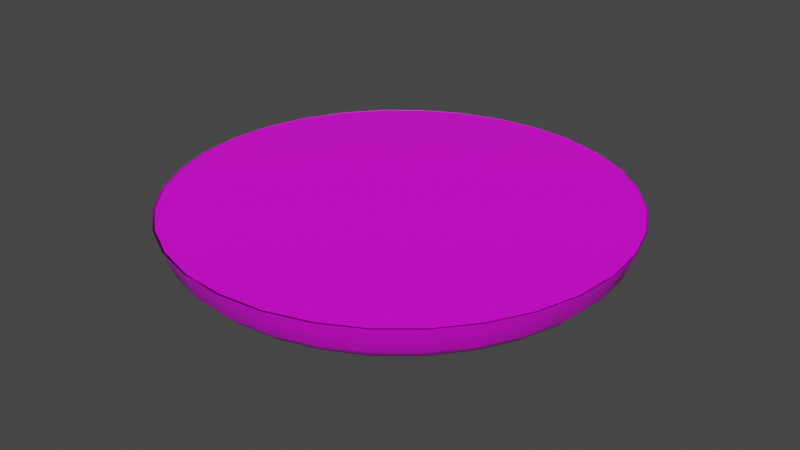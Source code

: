 # Source: BreadBottonVisual_1.blend  (saved by Blender 3.5.10; exported with 4.5.12 LTS)
import bpy
from mathutils import Matrix  # noqa: F401  (used for matrix-valued properties, if any)

bpy.ops.wm.read_factory_settings(use_empty=True)
scene = bpy.context.scene
scene.name = 'Scene'

# ---- collections
col_collection = bpy.data.collections.new('Collection'); scene.collection.children.link(col_collection)

# ---- images (referenced by path relative to the original .blend; pixels are not part of the script)
import os
ASSET_DIR = os.environ.get("B2B_ASSET_DIR", "")  # directory of the original .blend (textures are referenced by path, not embedded)
HERE = os.path.dirname(os.path.abspath(__file__))  # packed textures are extracted next to this script under _unpacked/

def load_image(name, relpath, width, height, colorspace="sRGB"):
    """Load a texture the original file referenced (path relative to the .blend, or extracted next to this script)."""
    p = next((c for c in (os.path.join(HERE, relpath), os.path.join(ASSET_DIR, relpath)) if relpath and os.path.exists(c)), "")
    if p:
        img = bpy.data.images.load(p, check_existing=True)
        img.name = name
    else:  # same state as the original file: an image datablock whose file is absent (Cycles renders it pink)
        img = bpy.data.images.new(name, width, height)
        img.source = "FILE"
        img.filepath = "//" + (relpath or name)
    img.colorspace_settings.name = colorspace
    return img
img_breadbottonlower = load_image('BreadBottonLower', 'TExturesForMaster/BreadBottonLower.png', 1024, 1024, 'sRGB')
img_breadbottomtop = load_image('BreadBottomTop', 'TExturesForMaster/BreadBottomTop.png', 1024, 1024, 'sRGB')

# ---- materials (node trees are filled in below, after node groups)
mat_breadbottomlower = bpy.data.materials.new('BreadBottomLower')
mat_breadbottomlower.use_transparent_shadow = False
mat_breadbottontop = bpy.data.materials.new('BreadBottonTop')
mat_breadbottontop.use_transparent_shadow = False

# ---- material node trees
mat_breadbottomlower.use_nodes = True; mat_breadbottomlower.node_tree.nodes.clear()
_N = mat_breadbottomlower.node_tree.nodes; _L = mat_breadbottomlower.node_tree.links
n0 = _N.new('ShaderNodeBsdfPrincipled'); n0.name = 'Principled BSDF'; n0.location = (10, 300)
n0.distribution = 'GGX'
n0.subsurface_method = 'RANDOM_WALK_SKIN'
n0.inputs[3].default_value = 1.45
n0.inputs[27].default_value = (0.0, 0.0, 0.0, 1.0)
n0.inputs[28].default_value = 1.0
n1 = _N.new('ShaderNodeOutputMaterial'); n1.name = 'Material Output'; n1.location = (300, 300)
n2 = _N.new('ShaderNodeTexImage'); n2.name = 'Image Texture'; n2.location = (-280, 271)
n2.image = img_breadbottonlower
_L.new(n0.outputs[0], n1.inputs[0])
_L.new(n2.outputs[0], n0.inputs[0])
n1.is_active_output = True
mat_breadbottontop.use_nodes = True; mat_breadbottontop.node_tree.nodes.clear()
_N = mat_breadbottontop.node_tree.nodes; _L = mat_breadbottontop.node_tree.links
n0 = _N.new('ShaderNodeBsdfPrincipled'); n0.name = 'Principled BSDF'; n0.location = (10, 300)
n0.distribution = 'GGX'
n0.subsurface_method = 'RANDOM_WALK_SKIN'
n0.inputs[3].default_value = 1.45
n0.inputs[27].default_value = (0.0, 0.0, 0.0, 1.0)
n0.inputs[28].default_value = 1.0
n1 = _N.new('ShaderNodeOutputMaterial'); n1.name = 'Material Output'; n1.location = (300, 300)
n2 = _N.new('ShaderNodeTexImage'); n2.name = 'Image Texture'; n2.location = (-280, 271)
n2.image = img_breadbottomtop
_L.new(n0.outputs[0], n1.inputs[0])
_L.new(n2.outputs[0], n0.inputs[0])
n1.is_active_output = True

# ---- world
world_world = bpy.data.worlds.new('World'); scene.world = world_world
world_world.use_nodes = True; world_world.node_tree.nodes.clear()
_N = world_world.node_tree.nodes; _L = world_world.node_tree.links
n0 = _N.new('ShaderNodeOutputWorld'); n0.name = 'World Output'; n0.location = (300, 300)
n1 = _N.new('ShaderNodeBackground'); n1.name = 'Background'; n1.location = (10, 300)
n1.inputs[0].default_value = (0.05088, 0.05088, 0.05088, 1.0)
_L.new(n1.outputs[0], n0.inputs[0])
n0.is_active_output = True
world_world.color = (0.05088, 0.05088, 0.05088)
world_world.use_sun_shadow = False
world_world.sun_shadow_jitter_overblur = 0.0

# ---- meshes
me_sphere = bpy.data.meshes.new('Sphere')
me_sphere.from_pydata([(3.77e-09, 0.9454, -0.086), (6.003e-09, 0.9061, -0.1942), (6.774e-08, 0.5799, -0.3008), (0.1844, 0.9273, -0.086), (0.1768, 0.8887, -0.1942), (0.1422, 0.7148, -0.2879), (0.1131, 0.5688, -0.3008), (0.09267, 0.4659, -0.3068), (0.0767, 0.3856, -0.3136), (0.05956, 0.2994, -0.3114), (0.03184, 0.1601, -0.3168), (0.3618, 0.8735, -0.086), (0.3468, 0.8372, -0.1942), (0.2789, 0.6733, -0.2879), (0.2219, 0.5358, -0.3008), (0.1818, 0.4389, -0.3068), (0.1505, 0.3632, -0.3136), (0.1168, 0.282, -0.3114), (0.06245, 0.1508, -0.3168), (0.5253, 0.7861, -0.086), (0.5034, 0.7534, -0.1942), (0.4049, 0.6059, -0.2879), (0.3222, 0.4822, -0.3008), (0.2639, 0.395, -0.3068), (0.2184, 0.3269, -0.3136), (0.1696, 0.2538, -0.3114), (0.09066, 0.1357, -0.3168), (0.6685, 0.6685, -0.086), (0.6407, 0.6407, -0.1942), (0.5153, 0.5153, -0.2879), (0.4101, 0.4101, -0.3008), (0.3359, 0.3359, -0.3068), (0.278, 0.278, -0.3136), (0.2159, 0.2159, -0.3114), (0.1154, 0.1154, -0.3168), (0.7861, 0.5253, -0.086), (0.7534, 0.5034, -0.1942), (0.6059, 0.4049, -0.2879), (0.4822, 0.3222, -0.3008), (0.395, 0.2639, -0.3068), (0.3269, 0.2184, -0.3136), (0.2538, 0.1696, -0.3114), (0.1357, 0.09066, -0.3168), (0.8735, 0.3618, -0.086), (0.8372, 0.3468, -0.1942), (0.6733, 0.2789, -0.2879), (0.5358, 0.2219, -0.3008), (0.4389, 0.1818, -0.3068), (0.3632, 0.1505, -0.3136), (0.282, 0.1168, -0.3114), (0.1508, 0.06245, -0.3168), (0.9273, 0.1844, -0.086), (0.8887, 0.1768, -0.1942), (0.7148, 0.1422, -0.2879), (0.5688, 0.1131, -0.3008), (0.4659, 0.09267, -0.3068), (0.3856, 0.0767, -0.3136), (0.2994, 0.05956, -0.3114), (0.1601, 0.03184, -0.3168), (0.9454, -1.277e-07, -0.086), (0.9061, -8.226e-08, -0.1942), (0.7288, 2.622e-08, -0.2879), (0.5799, -3.887e-08, -0.3008), (0.475, -1.276e-08, -0.3068), (0.3932, -3.226e-08, -0.3136), (0.3053, -1.653e-08, -0.3114), (0.1632, -8.253e-09, -0.3168), (0.9273, -0.1844, -0.086), (0.8887, -0.1768, -0.1942), (0.7148, -0.1422, -0.2879), (0.5688, -0.1131, -0.3008), (0.4659, -0.09267, -0.3068), (0.3856, -0.0767, -0.3136), (0.2994, -0.05956, -0.3114), (0.1601, -0.03184, -0.3168), (0.8735, -0.3618, -0.086), (0.8372, -0.3468, -0.1942), (0.6733, -0.2789, -0.2879), (0.5358, -0.2219, -0.3008), (0.4389, -0.1818, -0.3068), (0.3632, -0.1505, -0.3136), (0.282, -0.1168, -0.3114), (0.1508, -0.06245, -0.3168), (0.7861, -0.5253, -0.086), (0.7534, -0.5034, -0.1942), (0.6059, -0.4049, -0.2879), (0.4822, -0.3222, -0.3008), (0.395, -0.2639, -0.3068), (0.3269, -0.2184, -0.3136), (0.2538, -0.1696, -0.3114), (0.1357, -0.09066, -0.3168), (0.6685, -0.6685, -0.086), (0.6407, -0.6407, -0.1942), (0.5153, -0.5153, -0.2879), (0.4101, -0.4101, -0.3008), (0.3359, -0.3359, -0.3068), (0.278, -0.278, -0.3136), (0.2159, -0.2159, -0.3114), (0.1154, -0.1154, -0.3168), (0.5253, -0.7861, -0.086), (0.5034, -0.7534, -0.1942), (0.4049, -0.6059, -0.2879), (0.3222, -0.4822, -0.3008), (0.2639, -0.395, -0.3068), (0.2184, -0.3269, -0.3136), (0.1696, -0.2538, -0.3114), (0.09066, -0.1357, -0.3168), (0.3618, -0.8735, -0.086), (0.3468, -0.8372, -0.1942), (0.2789, -0.6733, -0.2879), (0.2219, -0.5358, -0.3008), (0.1818, -0.4389, -0.3068), (0.1505, -0.3632, -0.3136), (0.1168, -0.282, -0.3114), (0.06245, -0.1508, -0.3168), (0.1844, -0.9273, -0.086), (0.1768, -0.8887, -0.1942), (0.1422, -0.7148, -0.2879), (0.1131, -0.5688, -0.3008), (0.09267, -0.4659, -0.3068), (0.0767, -0.3856, -0.3136), (0.05956, -0.2994, -0.3114), (0.03184, -0.1601, -0.3168), (-2.349e-07, -0.9454, -0.086), (-1.179e-07, -0.9061, -0.1942), (3.278e-08, -0.7288, -0.2879), (-4.427e-08, -0.5799, -0.3008), (-2.658e-08, -0.475, -0.3068), (-4.978e-08, -0.3932, -0.3136), (-2.767e-08, -0.3053, -0.3114), (4.641e-09, -0.1632, -0.3168), (-0.1844, -0.9273, -0.086), (-0.1768, -0.8887, -0.1942), (-0.1422, -0.7148, -0.2879), (-0.1131, -0.5688, -0.3008), (-0.09267, -0.4659, -0.3068), (-0.0767, -0.3856, -0.3136), (-0.05956, -0.2994, -0.3114), (-0.03184, -0.1601, -0.3168), (-0.3618, -0.8735, -0.086), (-0.3468, -0.8372, -0.1942), (-0.2789, -0.6733, -0.2879), (-0.2219, -0.5358, -0.3008), (-0.1818, -0.4389, -0.3068), (-0.1505, -0.3632, -0.3136), (-0.1168, -0.282, -0.3114), (-0.06245, -0.1508, -0.3168), (-0.5253, -0.7861, -0.086), (-0.5034, -0.7534, -0.1942), (-0.4049, -0.6059, -0.2879), (-0.3222, -0.4822, -0.3008), (-0.2639, -0.395, -0.3068), (-0.2184, -0.3269, -0.3136), (-0.1696, -0.2538, -0.3114), (-0.09066, -0.1357, -0.3168), (-0.6685, -0.6685, -0.086), (-0.6407, -0.6407, -0.1942), (-0.5153, -0.5153, -0.2879), (-0.4101, -0.4101, -0.3008), (-0.3359, -0.3359, -0.3068), (-0.278, -0.278, -0.3136), (-0.2159, -0.2159, -0.3114), (-0.1154, -0.1154, -0.3168), (6.866e-09, 7.61e-10, -0.3164), (-0.7861, -0.5253, -0.086), (-0.7534, -0.5034, -0.1942), (-0.6059, -0.4049, -0.2879), (-0.4822, -0.3222, -0.3008), (-0.395, -0.2639, -0.3068), (-0.3269, -0.2184, -0.3136), (-0.2538, -0.1696, -0.3114), (-0.1357, -0.09066, -0.3168), (-0.8735, -0.3618, -0.086), (-0.8372, -0.3468, -0.1942), (-0.6733, -0.2789, -0.2879), (-0.5358, -0.2219, -0.3008), (-0.4389, -0.1818, -0.3068), (-0.3632, -0.1505, -0.3136), (-0.282, -0.1168, -0.3114), (-0.1508, -0.06245, -0.3168), (-0.9273, -0.1844, -0.086), (-0.8887, -0.1768, -0.1942), (-0.7148, -0.1422, -0.2879), (-0.5688, -0.1131, -0.3008), (-0.4659, -0.09267, -0.3068), (-0.3856, -0.0767, -0.3136), (-0.2994, -0.05956, -0.3114), (-0.1601, -0.03184, -0.3168), (-0.9454, 3.581e-07, -0.086), (-0.9061, 2.481e-07, -0.1942), (-0.7288, 3.033e-08, -0.2879), (-0.5799, 9.563e-08, -0.3008), (-0.475, 6.71e-08, -0.3068), (-0.3932, 9.457e-08, -0.3136), (-0.3053, 4.291e-08, -0.3114), (-0.1632, 1.668e-08, -0.3168), (-0.9273, 0.1844, -0.086), (-0.8887, 0.1768, -0.1942), (-0.7148, 0.1422, -0.2879), (-0.5688, 0.1131, -0.3008), (-0.4659, 0.09267, -0.3068), (-0.3856, 0.0767, -0.3136), (-0.2994, 0.05956, -0.3114), (-0.1601, 0.03184, -0.3168), (-0.8735, 0.3618, -0.086), (-0.8372, 0.3468, -0.1942), (-0.6733, 0.2789, -0.2879), (-0.5358, 0.2219, -0.3008), (-0.4389, 0.1818, -0.3068), (-0.3632, 0.1505, -0.3136), (-0.282, 0.1168, -0.3114), (-0.1508, 0.06245, -0.3168), (-0.7861, 0.5253, -0.086), (-0.7534, 0.5034, -0.1942), (-0.6059, 0.4049, -0.2879), (-0.4822, 0.3222, -0.3008), (-0.395, 0.2639, -0.3068), (-0.3269, 0.2184, -0.3136), (-0.2538, 0.1696, -0.3114), (-0.1357, 0.09066, -0.3168), (-0.6685, 0.6685, -0.086), (-0.6407, 0.6407, -0.1942), (-0.5153, 0.5153, -0.2879), (-0.4101, 0.4101, -0.3008), (-0.3359, 0.3359, -0.3068), (-0.278, 0.278, -0.3136), (-0.2159, 0.2159, -0.3114), (-0.1154, 0.1154, -0.3168), (-0.5253, 0.7861, -0.086), (-0.5034, 0.7534, -0.1942), (-0.4049, 0.6059, -0.2879), (-0.3222, 0.4822, -0.3008), (-0.2639, 0.395, -0.3068), (-0.2184, 0.3269, -0.3136), (-0.1696, 0.2538, -0.3114), (-0.09066, 0.1357, -0.3168), (-0.3618, 0.8735, -0.086), (-0.3468, 0.8372, -0.1942), (-0.2789, 0.6733, -0.2879), (-0.2219, 0.5358, -0.3008), (-0.1818, 0.4389, -0.3068), (-0.1505, 0.3632, -0.3136), (-0.1168, 0.282, -0.3114), (-0.06245, 0.1508, -0.3168), (-0.1844, 0.9273, -0.086), (-0.1768, 0.8887, -0.1942), (-0.1422, 0.7148, -0.2879), (-0.1131, 0.5688, -0.3008), (-0.09267, 0.4659, -0.3068), (-0.0767, 0.3856, -0.3136), (-0.05956, 0.2994, -0.3114), (-0.03184, 0.1601, -0.3168), (6.356e-08, 0.7288, -0.2879), (1.273e-07, 0.475, -0.3068), (1.483e-07, 0.3932, -0.3136), (6.743e-08, 0.3053, -0.3114), (2.334e-08, 0.1632, -0.3168), (0.1666, 0.8377, -0.2459), (0.3268, 0.7891, -0.2459), (0.4745, 0.7101, -0.2459), (0.6039, 0.6039, -0.2459), (0.7101, 0.4745, -0.2459), (0.7891, 0.3268, -0.2459), (0.8377, 0.1666, -0.2459), (0.8541, -3.794e-08, -0.2459), (0.8377, -0.1666, -0.2459), (0.7891, -0.3268, -0.2459), (0.7101, -0.4745, -0.2459), (0.6039, -0.6039, -0.2459), (0.4745, -0.7101, -0.2459), (0.3268, -0.7891, -0.2459), (0.1666, -0.8377, -0.2459), (-6.133e-08, -0.8541, -0.2459), (-0.1666, -0.8377, -0.2459), (-0.3268, -0.7891, -0.2459), (-0.4745, -0.7101, -0.2459), (-0.6039, -0.6039, -0.2459), (-0.7101, -0.4745, -0.2459), (-0.7891, -0.3268, -0.2459), (-0.8377, -0.1666, -0.2459), (-0.8541, 1.639e-07, -0.2459), (-0.8377, 0.1666, -0.2459), (-0.7891, 0.3268, -0.2459), (-0.7101, 0.4745, -0.2459), (-0.6039, 0.6039, -0.2459), (-0.4745, 0.7101, -0.2459), (-0.3268, 0.7891, -0.2459), (-0.1666, 0.8377, -0.2459), (2.661e-08, 0.8541, -0.2459), (0.1561, 0.7849, -0.2764), (0.3062, 0.7393, -0.2764), (0.4446, 0.6654, -0.2764), (0.5659, 0.5659, -0.2764), (0.6654, 0.4446, -0.2764), (0.7393, 0.3062, -0.2764), (0.7849, 0.1561, -0.2764), (0.8003, -4.565e-09, -0.2764), (0.7849, -0.1561, -0.2764), (0.7393, -0.3062, -0.2764), (0.6654, -0.4446, -0.2764), (0.5659, -0.5659, -0.2764), (0.4446, -0.6654, -0.2764), (0.3062, -0.7393, -0.2764), (0.1561, -0.7849, -0.2764), (-1.533e-08, -0.8003, -0.2764), (-0.1561, -0.7849, -0.2764), (-0.3062, -0.7393, -0.2764), (-0.4446, -0.6654, -0.2764), (-0.5659, -0.5659, -0.2764), (-0.6654, -0.4446, -0.2764), (-0.7393, -0.3062, -0.2764), (-0.7849, -0.1561, -0.2764), (-0.8003, 9.594e-08, -0.2764), (-0.7849, 0.1561, -0.2764), (-0.7393, 0.3062, -0.2764), (-0.6654, 0.4446, -0.2764), (-0.5659, 0.5659, -0.2764), (-0.4446, 0.6654, -0.2764), (-0.3062, 0.7393, -0.2764), (-0.1561, 0.7849, -0.2764), (4.374e-08, 0.8003, -0.2764)], [], [(256, 255, 9, 10), (163, 256, 10), (1, 0, 3, 4), (288, 1, 4, 257), (2, 252, 5, 6), (253, 2, 6, 7), (254, 253, 7, 8), (255, 254, 8, 9), (8, 7, 15, 16), (9, 8, 16, 17), (10, 9, 17, 18), (163, 10, 18), (4, 3, 11, 12), (257, 4, 12, 258), (6, 5, 13, 14), (7, 6, 14, 15), (258, 12, 20, 259), (14, 13, 21, 22), (15, 14, 22, 23), (16, 15, 23, 24), (17, 16, 24, 25), (18, 17, 25, 26), (163, 18, 26), (12, 11, 19, 20), (25, 24, 32, 33), (26, 25, 33, 34), (163, 26, 34), (20, 19, 27, 28), (259, 20, 28, 260), (22, 21, 29, 30), (23, 22, 30, 31), (24, 23, 31, 32), (30, 29, 37, 38), (31, 30, 38, 39), (32, 31, 39, 40), (33, 32, 40, 41), (34, 33, 41, 42), (163, 34, 42), (28, 27, 35, 36), (260, 28, 36, 261), (42, 41, 49, 50), (163, 42, 50), (36, 35, 43, 44), (261, 36, 44, 262), (38, 37, 45, 46), (39, 38, 46, 47), (40, 39, 47, 48), (41, 40, 48, 49), (46, 45, 53, 54), (47, 46, 54, 55), (48, 47, 55, 56), (49, 48, 56, 57), (50, 49, 57, 58), (163, 50, 58), (44, 43, 51, 52), (262, 44, 52, 263), (58, 57, 65, 66), (163, 58, 66), (52, 51, 59, 60), (263, 52, 60, 264), (54, 53, 61, 62), (55, 54, 62, 63), (56, 55, 63, 64), (57, 56, 64, 65), (63, 62, 70, 71), (64, 63, 71, 72), (65, 64, 72, 73), (66, 65, 73, 74), (163, 66, 74), (60, 59, 67, 68), (264, 60, 68, 265), (62, 61, 69, 70), (163, 74, 82), (68, 67, 75, 76), (265, 68, 76, 266), (70, 69, 77, 78), (71, 70, 78, 79), (72, 71, 79, 80), (73, 72, 80, 81), (74, 73, 81, 82), (79, 78, 86, 87), (80, 79, 87, 88), (81, 80, 88, 89), (82, 81, 89, 90), (163, 82, 90), (76, 75, 83, 84), (266, 76, 84, 267), (78, 77, 85, 86), (163, 90, 98), (84, 83, 91, 92), (267, 84, 92, 268), (86, 85, 93, 94), (87, 86, 94, 95), (88, 87, 95, 96), (89, 88, 96, 97), (90, 89, 97, 98), (96, 95, 103, 104), (97, 96, 104, 105), (98, 97, 105, 106), (163, 98, 106), (92, 91, 99, 100), (268, 92, 100, 269), (94, 93, 101, 102), (95, 94, 102, 103), (269, 100, 108, 270), (102, 101, 109, 110), (103, 102, 110, 111), (104, 103, 111, 112), (105, 104, 112, 113), (106, 105, 113, 114), (163, 106, 114), (100, 99, 107, 108), (113, 112, 120, 121), (114, 113, 121, 122), (163, 114, 122), (108, 107, 115, 116), (270, 108, 116, 271), (110, 109, 117, 118), (111, 110, 118, 119), (112, 111, 119, 120), (271, 116, 124, 272), (118, 117, 125, 126), (119, 118, 126, 127), (120, 119, 127, 128), (121, 120, 128, 129), (122, 121, 129, 130), (163, 122, 130), (116, 115, 123, 124), (129, 128, 136, 137), (130, 129, 137, 138), (163, 130, 138), (124, 123, 131, 132), (272, 124, 132, 273), (126, 125, 133, 134), (127, 126, 134, 135), (128, 127, 135, 136), (134, 133, 141, 142), (135, 134, 142, 143), (136, 135, 143, 144), (137, 136, 144, 145), (138, 137, 145, 146), (163, 138, 146), (132, 131, 139, 140), (273, 132, 140, 274), (146, 145, 153, 154), (163, 146, 154), (140, 139, 147, 148), (274, 140, 148, 275), (142, 141, 149, 150), (143, 142, 150, 151), (144, 143, 151, 152), (145, 144, 152, 153), (150, 149, 157, 158), (151, 150, 158, 159), (152, 151, 159, 160), (153, 152, 160, 161), (154, 153, 161, 162), (163, 154, 162), (148, 147, 155, 156), (275, 148, 156, 276), (162, 161, 170, 171), (163, 162, 171), (156, 155, 164, 165), (276, 156, 165, 277), (158, 157, 166, 167), (159, 158, 167, 168), (160, 159, 168, 169), (161, 160, 169, 170), (168, 167, 175, 176), (169, 168, 176, 177), (170, 169, 177, 178), (171, 170, 178, 179), (163, 171, 179), (165, 164, 172, 173), (277, 165, 173, 278), (167, 166, 174, 175), (163, 179, 187), (173, 172, 180, 181), (278, 173, 181, 279), (175, 174, 182, 183), (176, 175, 183, 184), (177, 176, 184, 185), (178, 177, 185, 186), (179, 178, 186, 187), (185, 184, 192, 193), (186, 185, 193, 194), (187, 186, 194, 195), (163, 187, 195), (181, 180, 188, 189), (279, 181, 189, 280), (183, 182, 190, 191), (184, 183, 191, 192), (189, 188, 196, 197), (280, 189, 197, 281), (191, 190, 198, 199), (192, 191, 199, 200), (193, 192, 200, 201), (194, 193, 201, 202), (195, 194, 202, 203), (163, 195, 203), (201, 200, 208, 209), (202, 201, 209, 210), (203, 202, 210, 211), (163, 203, 211), (197, 196, 204, 205), (281, 197, 205, 282), (199, 198, 206, 207), (200, 199, 207, 208), (282, 205, 213, 283), (207, 206, 214, 215), (208, 207, 215, 216), (209, 208, 216, 217), (210, 209, 217, 218), (211, 210, 218, 219), (163, 211, 219), (205, 204, 212, 213), (218, 217, 225, 226), (219, 218, 226, 227), (163, 219, 227), (213, 212, 220, 221), (283, 213, 221, 284), (215, 214, 222, 223), (216, 215, 223, 224), (217, 216, 224, 225), (284, 221, 229, 285), (223, 222, 230, 231), (224, 223, 231, 232), (225, 224, 232, 233), (226, 225, 233, 234), (227, 226, 234, 235), (163, 227, 235), (221, 220, 228, 229), (234, 233, 241, 242), (235, 234, 242, 243), (163, 235, 243), (229, 228, 236, 237), (285, 229, 237, 286), (231, 230, 238, 239), (232, 231, 239, 240), (233, 232, 240, 241), (239, 238, 246, 247), (240, 239, 247, 248), (241, 240, 248, 249), (242, 241, 249, 250), (243, 242, 250, 251), (163, 243, 251), (237, 236, 244, 245), (286, 237, 245, 287), (251, 250, 255, 256), (163, 251, 256), (245, 244, 0, 1), (287, 245, 1, 288), (247, 246, 252, 2), (248, 247, 2, 253), (249, 248, 253, 254), (250, 249, 254, 255), (319, 287, 288, 320), (318, 286, 287, 319), (317, 285, 286, 318), (316, 284, 285, 317), (315, 283, 284, 316), (314, 282, 283, 315), (313, 281, 282, 314), (312, 280, 281, 313), (311, 279, 280, 312), (310, 278, 279, 311), (309, 277, 278, 310), (308, 276, 277, 309), (307, 275, 276, 308), (306, 274, 275, 307), (305, 273, 274, 306), (304, 272, 273, 305), (303, 271, 272, 304), (302, 270, 271, 303), (301, 269, 270, 302), (300, 268, 269, 301), (299, 267, 268, 300), (298, 266, 267, 299), (297, 265, 266, 298), (296, 264, 265, 297), (295, 263, 264, 296), (294, 262, 263, 295), (293, 261, 262, 294), (292, 260, 261, 293), (291, 259, 260, 292), (290, 258, 259, 291), (289, 257, 258, 290), (320, 288, 257, 289), (252, 320, 289, 5), (5, 289, 290, 13), (13, 290, 291, 21), (21, 291, 292, 29), (29, 292, 293, 37), (37, 293, 294, 45), (45, 294, 295, 53), (53, 295, 296, 61), (61, 296, 297, 69), (69, 297, 298, 77), (77, 298, 299, 85), (85, 299, 300, 93), (93, 300, 301, 101), (101, 301, 302, 109), (109, 302, 303, 117), (117, 303, 304, 125), (125, 304, 305, 133), (133, 305, 306, 141), (141, 306, 307, 149), (149, 307, 308, 157), (157, 308, 309, 166), (166, 309, 310, 174), (174, 310, 311, 182), (182, 311, 312, 190), (190, 312, 313, 198), (198, 313, 314, 206), (206, 314, 315, 214), (214, 315, 316, 222), (222, 316, 317, 230), (230, 317, 318, 238), (238, 318, 319, 246), (246, 319, 320, 252)])
me_sphere.polygons.foreach_set('use_smooth', [True] * 320)
_uv = me_sphere.uv_layers.new(name='UVMap')
_uv.uv.foreach_set('vector', [0.75, 0.0625, 0.75, 0.125, 0.7187, 0.125, 0.7188, 0.0625, 0.7344, 0.0, 0.75, 0.0625, 0.7188, 0.0625, 0.75, 0.4375, 0.75, 0.4743, 0.7188, 0.4743, 0.7187, 0.4375, 0.75, 0.4155, 0.75, 0.4375, 0.7187, 0.4375, 0.7187, 0.4155, 0.75, 0.2679, 0.75, 0.3799, 0.7187, 0.3799, 0.7188, 0.2679, 0.75, 0.2109, 0.75, 0.2679, 0.7188, 0.2679, 0.7188, 0.2109, 0.75, 0.1682, 0.75, 0.2109, 0.7188, 0.2109, 0.7188, 0.1682, 0.75, 0.125, 0.75, 0.1682, 0.7188, 0.1682, 0.7187, 0.125, 0.7188, 0.1682, 0.7188, 0.2109, 0.6875, 0.2109, 0.6875, 0.1682, 0.7187, 0.125, 0.7188, 0.1682, 0.6875, 0.1682, 0.6875, 0.125, 0.7188, 0.0625, 0.7187, 0.125, 0.6875, 0.125, 0.6875, 0.0625, 0.7031, 0.0, 0.7188, 0.0625, 0.6875, 0.0625, 0.7187, 0.4375, 0.7188, 0.4743, 0.6875, 0.4743, 0.6875, 0.4375, 0.7187, 0.4155, 0.7187, 0.4375, 0.6875, 0.4375, 0.6875, 0.4155, 0.7188, 0.2679, 0.7187, 0.3799, 0.6875, 0.3799, 0.6875, 0.2679, 0.7188, 0.2109, 0.7188, 0.2679, 0.6875, 0.2679, 0.6875, 0.2109, 0.6875, 0.4155, 0.6875, 0.4375, 0.6563, 0.4375, 0.6562, 0.4155, 0.6875, 0.2679, 0.6875, 0.3799, 0.6562, 0.3799, 0.6562, 0.2679, 0.6875, 0.2109, 0.6875, 0.2679, 0.6562, 0.2679, 0.6562, 0.2109, 0.6875, 0.1682, 0.6875, 0.2109, 0.6562, 0.2109, 0.6562, 0.1682, 0.6875, 0.125, 0.6875, 0.1682, 0.6562, 0.1682, 0.6562, 0.125, 0.6875, 0.0625, 0.6875, 0.125, 0.6562, 0.125, 0.6562, 0.0625, 0.6719, 0.0, 0.6875, 0.0625, 0.6562, 0.0625, 0.6875, 0.4375, 0.6875, 0.4743, 0.6562, 0.4743, 0.6563, 0.4375, 0.6562, 0.125, 0.6562, 0.1682, 0.625, 0.1682, 0.625, 0.125, 0.6562, 0.0625, 0.6562, 0.125, 0.625, 0.125, 0.625, 0.0625, 0.6406, 0.0, 0.6562, 0.0625, 0.625, 0.0625, 0.6563, 0.4375, 0.6562, 0.4743, 0.625, 0.4743, 0.625, 0.4375, 0.6562, 0.4155, 0.6563, 0.4375, 0.625, 0.4375, 0.625, 0.4155, 0.6562, 0.2679, 0.6562, 0.3799, 0.625, 0.3799, 0.625, 0.2679, 0.6562, 0.2109, 0.6562, 0.2679, 0.625, 0.2679, 0.625, 0.2109, 0.6562, 0.1682, 0.6562, 0.2109, 0.625, 0.2109, 0.625, 0.1682, 0.625, 0.2679, 0.625, 0.3799, 0.5938, 0.3799, 0.5938, 0.2679, 0.625, 0.2109, 0.625, 0.2679, 0.5938, 0.2679, 0.5938, 0.2109, 0.625, 0.1682, 0.625, 0.2109, 0.5938, 0.2109, 0.5938, 0.1682, 0.625, 0.125, 0.625, 0.1682, 0.5938, 0.1682, 0.5938, 0.125, 0.625, 0.0625, 0.625, 0.125, 0.5938, 0.125, 0.5937, 0.0625, 0.6094, 0.0, 0.625, 0.0625, 0.5937, 0.0625, 0.625, 0.4375, 0.625, 0.4743, 0.5938, 0.4743, 0.5937, 0.4375, 0.625, 0.4155, 0.625, 0.4375, 0.5937, 0.4375, 0.5938, 0.4155, 0.5937, 0.0625, 0.5938, 0.125, 0.5625, 0.125, 0.5625, 0.0625, 0.5781, 0.0, 0.5937, 0.0625, 0.5625, 0.0625, 0.5937, 0.4375, 0.5938, 0.4743, 0.5625, 0.4743, 0.5625, 0.4375, 0.5938, 0.4155, 0.5937, 0.4375, 0.5625, 0.4375, 0.5625, 0.4155, 0.5938, 0.2679, 0.5938, 0.3799, 0.5625, 0.3799, 0.5625, 0.2679, 0.5938, 0.2109, 0.5938, 0.2679, 0.5625, 0.2679, 0.5625, 0.2109, 0.5938, 0.1682, 0.5938, 0.2109, 0.5625, 0.2109, 0.5625, 0.1682, 0.5938, 0.125, 0.5938, 0.1682, 0.5625, 0.1682, 0.5625, 0.125, 0.5625, 0.2679, 0.5625, 0.3799, 0.5312, 0.3799, 0.5312, 0.2679, 0.5625, 0.2109, 0.5625, 0.2679, 0.5312, 0.2679, 0.5312, 0.2109, 0.5625, 0.1682, 0.5625, 0.2109, 0.5312, 0.2109, 0.5313, 0.1682, 0.5625, 0.125, 0.5625, 0.1682, 0.5313, 0.1682, 0.5312, 0.125, 0.5625, 0.0625, 0.5625, 0.125, 0.5312, 0.125, 0.5312, 0.0625, 0.5469, 0.0, 0.5625, 0.0625, 0.5312, 0.0625, 0.5625, 0.4375, 0.5625, 0.4743, 0.5312, 0.4743, 0.5312, 0.4375, 0.5625, 0.4155, 0.5625, 0.4375, 0.5312, 0.4375, 0.5312, 0.4155, 0.5312, 0.0625, 0.5312, 0.125, 0.5, 0.125, 0.5, 0.0625, 0.5156, 0.0, 0.5312, 0.0625, 0.5, 0.0625, 0.5312, 0.4375, 0.5312, 0.4743, 0.5, 0.4743, 0.5, 0.4375, 0.5312, 0.4155, 0.5312, 0.4375, 0.5, 0.4375, 0.5, 0.4155, 0.5312, 0.2679, 0.5312, 0.3799, 0.5, 0.3799, 0.5, 0.2679, 0.5312, 0.2109, 0.5312, 0.2679, 0.5, 0.2679, 0.5, 0.2109, 0.5313, 0.1682, 0.5312, 0.2109, 0.5, 0.2109, 0.5, 0.1682, 0.5312, 0.125, 0.5313, 0.1682, 0.5, 0.1682, 0.5, 0.125, 0.5, 0.2109, 0.5, 0.2679, 0.4688, 0.2679, 0.4688, 0.2109, 0.5, 0.1682, 0.5, 0.2109, 0.4688, 0.2109, 0.4688, 0.1682, 0.5, 0.125, 0.5, 0.1682, 0.4688, 0.1682, 0.4688, 0.125, 0.5, 0.0625, 0.5, 0.125, 0.4688, 0.125, 0.4688, 0.0625, 0.4844, 0.0, 0.5, 0.0625, 0.4688, 0.0625, 0.5, 0.4375, 0.5, 0.4743, 0.4687, 0.4743, 0.4688, 0.4375, 0.5, 0.4155, 0.5, 0.4375, 0.4688, 0.4375, 0.4687, 0.4155, 0.5, 0.2679, 0.5, 0.3799, 0.4688, 0.3799, 0.4688, 0.2679, 0.4531, 0.0, 0.4688, 0.0625, 0.4375, 0.0625, 0.4688, 0.4375, 0.4687, 0.4743, 0.4375, 0.4743, 0.4375, 0.4375, 0.4687, 0.4155, 0.4688, 0.4375, 0.4375, 0.4375, 0.4375, 0.4155, 0.4688, 0.2679, 0.4688, 0.3799, 0.4375, 0.3799, 0.4375, 0.2679, 0.4688, 0.2109, 0.4688, 0.2679, 0.4375, 0.2679, 0.4375, 0.2109, 0.4688, 0.1682, 0.4688, 0.2109, 0.4375, 0.2109, 0.4375, 0.1682, 0.4688, 0.125, 0.4688, 0.1682, 0.4375, 0.1682, 0.4375, 0.125, 0.4688, 0.0625, 0.4688, 0.125, 0.4375, 0.125, 0.4375, 0.0625, 0.4375, 0.2109, 0.4375, 0.2679, 0.4063, 0.2679, 0.4063, 0.2109, 0.4375, 0.1682, 0.4375, 0.2109, 0.4063, 0.2109, 0.4062, 0.1682, 0.4375, 0.125, 0.4375, 0.1682, 0.4062, 0.1682, 0.4062, 0.125, 0.4375, 0.0625, 0.4375, 0.125, 0.4062, 0.125, 0.4062, 0.0625, 0.4219, 0.0, 0.4375, 0.0625, 0.4062, 0.0625, 0.4375, 0.4375, 0.4375, 0.4743, 0.4062, 0.4743, 0.4063, 0.4375, 0.4375, 0.4155, 0.4375, 0.4375, 0.4063, 0.4375, 0.4062, 0.4155, 0.4375, 0.2679, 0.4375, 0.3799, 0.4062, 0.3799, 0.4063, 0.2679, 0.3906, 0.0, 0.4062, 0.0625, 0.375, 0.0625, 0.4063, 0.4375, 0.4062, 0.4743, 0.375, 0.4743, 0.375, 0.4375, 0.4062, 0.4155, 0.4063, 0.4375, 0.375, 0.4375, 0.375, 0.4155, 0.4063, 0.2679, 0.4062, 0.3799, 0.375, 0.3799, 0.375, 0.2679, 0.4063, 0.2109, 0.4063, 0.2679, 0.375, 0.2679, 0.375, 0.2109, 0.4062, 0.1682, 0.4063, 0.2109, 0.375, 0.2109, 0.375, 0.1682, 0.4062, 0.125, 0.4062, 0.1682, 0.375, 0.1682, 0.375, 0.125, 0.4062, 0.0625, 0.4062, 0.125, 0.375, 0.125, 0.375, 0.0625, 0.375, 0.1682, 0.375, 0.2109, 0.3438, 0.2109, 0.3438, 0.1682, 0.375, 0.125, 0.375, 0.1682, 0.3438, 0.1682, 0.3438, 0.125, 0.375, 0.0625, 0.375, 0.125, 0.3438, 0.125, 0.3437, 0.0625, 0.3594, 0.0, 0.375, 0.0625, 0.3437, 0.0625, 0.375, 0.4375, 0.375, 0.4743, 0.3437, 0.4743, 0.3438, 0.4375, 0.375, 0.4155, 0.375, 0.4375, 0.3438, 0.4375, 0.3438, 0.4155, 0.375, 0.2679, 0.375, 0.3799, 0.3438, 0.3799, 0.3438, 0.2679, 0.375, 0.2109, 0.375, 0.2679, 0.3438, 0.2679, 0.3438, 0.2109, 0.3438, 0.4155, 0.3438, 0.4375, 0.3125, 0.4375, 0.3125, 0.4155, 0.3438, 0.2679, 0.3438, 0.3799, 0.3125, 0.3799, 0.3125, 0.2679, 0.3438, 0.2109, 0.3438, 0.2679, 0.3125, 0.2679, 0.3125, 0.2109, 0.3438, 0.1682, 0.3438, 0.2109, 0.3125, 0.2109, 0.3125, 0.1682, 0.3438, 0.125, 0.3438, 0.1682, 0.3125, 0.1682, 0.3125, 0.125, 0.3437, 0.0625, 0.3438, 0.125, 0.3125, 0.125, 0.3125, 0.0625, 0.3281, 0.0, 0.3437, 0.0625, 0.3125, 0.0625, 0.3438, 0.4375, 0.3437, 0.4743, 0.3125, 0.4743, 0.3125, 0.4375, 0.3125, 0.125, 0.3125, 0.1682, 0.2812, 0.1682, 0.2812, 0.125, 0.3125, 0.0625, 0.3125, 0.125, 0.2812, 0.125, 0.2812, 0.0625, 0.2969, 0.0, 0.3125, 0.0625, 0.2812, 0.0625, 0.3125, 0.4375, 0.3125, 0.4743, 0.2812, 0.4743, 0.2813, 0.4375, 0.3125, 0.4155, 0.3125, 0.4375, 0.2813, 0.4375, 0.2813, 0.4155, 0.3125, 0.2679, 0.3125, 0.3799, 0.2812, 0.3799, 0.2812, 0.2679, 0.3125, 0.2109, 0.3125, 0.2679, 0.2812, 0.2679, 0.2812, 0.2109, 0.3125, 0.1682, 0.3125, 0.2109, 0.2812, 0.2109, 0.2812, 0.1682, 0.2813, 0.4155, 0.2813, 0.4375, 0.25, 0.4375, 0.25, 0.4155, 0.2812, 0.2679, 0.2812, 0.3799, 0.25, 0.3799, 0.25, 0.2679, 0.2812, 0.2109, 0.2812, 0.2679, 0.25, 0.2679, 0.25, 0.2109, 0.2812, 0.1682, 0.2812, 0.2109, 0.25, 0.2109, 0.25, 0.1682, 0.2812, 0.125, 0.2812, 0.1682, 0.25, 0.1682, 0.25, 0.125, 0.2812, 0.0625, 0.2812, 0.125, 0.25, 0.125, 0.25, 0.0625, 0.2656, 0.0, 0.2812, 0.0625, 0.25, 0.0625, 0.2813, 0.4375, 0.2812, 0.4743, 0.25, 0.4743, 0.25, 0.4375, 0.25, 0.125, 0.25, 0.1682, 0.2187, 0.1682, 0.2188, 0.125, 0.25, 0.0625, 0.25, 0.125, 0.2188, 0.125, 0.2188, 0.0625, 0.2344, 0.0, 0.25, 0.0625, 0.2188, 0.0625, 0.25, 0.4375, 0.25, 0.4743, 0.2187, 0.4743, 0.2188, 0.4375, 0.25, 0.4155, 0.25, 0.4375, 0.2188, 0.4375, 0.2188, 0.4155, 0.25, 0.2679, 0.25, 0.3799, 0.2188, 0.3799, 0.2187, 0.2679, 0.25, 0.2109, 0.25, 0.2679, 0.2187, 0.2679, 0.2188, 0.2109, 0.25, 0.1682, 0.25, 0.2109, 0.2188, 0.2109, 0.2187, 0.1682, 0.2187, 0.2679, 0.2188, 0.3799, 0.1875, 0.3799, 0.1875, 0.2679, 0.2188, 0.2109, 0.2187, 0.2679, 0.1875, 0.2679, 0.1875, 0.2109, 0.2187, 0.1682, 0.2188, 0.2109, 0.1875, 0.2109, 0.1875, 0.1682, 0.2188, 0.125, 0.2187, 0.1682, 0.1875, 0.1682, 0.1875, 0.125, 0.2188, 0.0625, 0.2188, 0.125, 0.1875, 0.125, 0.1875, 0.0625, 0.2031, 0.0, 0.2188, 0.0625, 0.1875, 0.0625, 0.2188, 0.4375, 0.2187, 0.4743, 0.1875, 0.4743, 0.1875, 0.4375, 0.2188, 0.4155, 0.2188, 0.4375, 0.1875, 0.4375, 0.1875, 0.4155, 0.1875, 0.0625, 0.1875, 0.125, 0.1562, 0.125, 0.1563, 0.0625, 0.1719, 0.0, 0.1875, 0.0625, 0.1563, 0.0625, 0.1875, 0.4375, 0.1875, 0.4743, 0.1562, 0.4743, 0.1562, 0.4375, 0.1875, 0.4155, 0.1875, 0.4375, 0.1562, 0.4375, 0.1563, 0.4155, 0.1875, 0.2679, 0.1875, 0.3799, 0.1563, 0.3799, 0.1562, 0.2679, 0.1875, 0.2109, 0.1875, 0.2679, 0.1562, 0.2679, 0.1562, 0.2109, 0.1875, 0.1682, 0.1875, 0.2109, 0.1562, 0.2109, 0.1562, 0.1682, 0.1875, 0.125, 0.1875, 0.1682, 0.1562, 0.1682, 0.1562, 0.125, 0.1562, 0.2679, 0.1563, 0.3799, 0.125, 0.3799, 0.125, 0.2679, 0.1562, 0.2109, 0.1562, 0.2679, 0.125, 0.2679, 0.125, 0.2109, 0.1562, 0.1682, 0.1562, 0.2109, 0.125, 0.2109, 0.125, 0.1682, 0.1562, 0.125, 0.1562, 0.1682, 0.125, 0.1682, 0.125, 0.125, 0.1563, 0.0625, 0.1562, 0.125, 0.125, 0.125, 0.125, 0.0625, 0.1406, 0.0, 0.1563, 0.0625, 0.125, 0.0625, 0.1562, 0.4375, 0.1562, 0.4743, 0.125, 0.4743, 0.125, 0.4375, 0.1563, 0.4155, 0.1562, 0.4375, 0.125, 0.4375, 0.125, 0.4155, 0.125, 0.0625, 0.125, 0.125, 0.09375, 0.125, 0.09375, 0.0625, 0.1094, 0.0, 0.125, 0.0625, 0.09375, 0.0625, 0.125, 0.4375, 0.125, 0.4743, 0.09375, 0.4743, 0.09375, 0.4375, 0.125, 0.4155, 0.125, 0.4375, 0.09375, 0.4375, 0.09375, 0.4155, 0.125, 0.2679, 0.125, 0.3799, 0.09375, 0.3799, 0.09375, 0.2679, 0.125, 0.2109, 0.125, 0.2679, 0.09375, 0.2679, 0.09375, 0.2109, 0.125, 0.1682, 0.125, 0.2109, 0.09375, 0.2109, 0.09375, 0.1682, 0.125, 0.125, 0.125, 0.1682, 0.09375, 0.1682, 0.09375, 0.125, 0.09375, 0.2109, 0.09375, 0.2679, 0.0625, 0.2679, 0.0625, 0.2109, 0.09375, 0.1682, 0.09375, 0.2109, 0.0625, 0.2109, 0.0625, 0.1682, 0.09375, 0.125, 0.09375, 0.1682, 0.0625, 0.1682, 0.0625, 0.125, 0.09375, 0.0625, 0.09375, 0.125, 0.0625, 0.125, 0.0625, 0.0625, 0.07812, 0.0, 0.09375, 0.0625, 0.0625, 0.0625, 0.09375, 0.4375, 0.09375, 0.4743, 0.0625, 0.4743, 0.0625, 0.4375, 0.09375, 0.4155, 0.09375, 0.4375, 0.0625, 0.4375, 0.0625, 0.4155, 0.09375, 0.2679, 0.09375, 0.3799, 0.0625, 0.3799, 0.0625, 0.2679, 0.04687, 0.0, 0.0625, 0.0625, 0.03125, 0.0625, 0.0625, 0.4375, 0.0625, 0.4743, 0.03125, 0.4743, 0.03125, 0.4375, 0.0625, 0.4155, 0.0625, 0.4375, 0.03125, 0.4375, 0.03125, 0.4155, 0.0625, 0.2679, 0.0625, 0.3799, 0.03125, 0.3799, 0.03125, 0.2679, 0.0625, 0.2109, 0.0625, 0.2679, 0.03125, 0.2679, 0.03125, 0.2109, 0.0625, 0.1682, 0.0625, 0.2109, 0.03125, 0.2109, 0.03125, 0.1682, 0.0625, 0.125, 0.0625, 0.1682, 0.03125, 0.1682, 0.03125, 0.125, 0.0625, 0.0625, 0.0625, 0.125, 0.03125, 0.125, 0.03125, 0.0625, 0.03125, 0.1682, 0.03125, 0.2109, 0.0, 0.2109, 0.0, 0.1682, 0.03125, 0.125, 0.03125, 0.1682, 0.0, 0.1682, 0.0, 0.125, 0.03125, 0.0625, 0.03125, 0.125, 0.0, 0.125, 0.0, 0.0625, 0.01562, 0.0, 0.03125, 0.0625, 0.0, 0.0625, 0.03125, 0.4375, 0.03125, 0.4743, 0.0, 0.4743, 0.0, 0.4375, 0.03125, 0.4155, 0.03125, 0.4375, 0.0, 0.4375, 0.0, 0.4155, 0.03125, 0.2679, 0.03125, 0.3799, 0.0, 0.3799, 0.0, 0.2679, 0.03125, 0.2109, 0.03125, 0.2679, 0.0, 0.2679, 0.0, 0.2109, 1.0, 0.4375, 1.0, 0.4743, 0.9687, 0.4743, 0.9687, 0.4375, 1.0, 0.4155, 1.0, 0.4375, 0.9687, 0.4375, 0.9687, 0.4155, 1.0, 0.2679, 1.0, 0.3799, 0.9687, 0.3799, 0.9688, 0.2679, 1.0, 0.2109, 1.0, 0.2679, 0.9688, 0.2679, 0.9687, 0.2109, 1.0, 0.1682, 1.0, 0.2109, 0.9687, 0.2109, 0.9687, 0.1682, 1.0, 0.125, 1.0, 0.1682, 0.9687, 0.1682, 0.9687, 0.125, 1.0, 0.0625, 1.0, 0.125, 0.9687, 0.125, 0.9688, 0.0625, 0.9844, 0.0, 1.0, 0.0625, 0.9688, 0.0625, 0.9687, 0.1682, 0.9687, 0.2109, 0.9375, 0.2109, 0.9375, 0.1682, 0.9687, 0.125, 0.9687, 0.1682, 0.9375, 0.1682, 0.9375, 0.125, 0.9688, 0.0625, 0.9687, 0.125, 0.9375, 0.125, 0.9375, 0.0625, 0.9531, 0.0, 0.9688, 0.0625, 0.9375, 0.0625, 0.9687, 0.4375, 0.9687, 0.4743, 0.9375, 0.4743, 0.9375, 0.4375, 0.9687, 0.4155, 0.9687, 0.4375, 0.9375, 0.4375, 0.9375, 0.4155, 0.9688, 0.2679, 0.9687, 0.3799, 0.9375, 0.3799, 0.9375, 0.2679, 0.9687, 0.2109, 0.9688, 0.2679, 0.9375, 0.2679, 0.9375, 0.2109, 0.9375, 0.4155, 0.9375, 0.4375, 0.9062, 0.4375, 0.9062, 0.4155, 0.9375, 0.2679, 0.9375, 0.3799, 0.9062, 0.3799, 0.9062, 0.2679, 0.9375, 0.2109, 0.9375, 0.2679, 0.9062, 0.2679, 0.9062, 0.2109, 0.9375, 0.1682, 0.9375, 0.2109, 0.9062, 0.2109, 0.9062, 0.1682, 0.9375, 0.125, 0.9375, 0.1682, 0.9062, 0.1682, 0.9062, 0.125, 0.9375, 0.0625, 0.9375, 0.125, 0.9062, 0.125, 0.9062, 0.0625, 0.9219, 0.0, 0.9375, 0.0625, 0.9062, 0.0625, 0.9375, 0.4375, 0.9375, 0.4743, 0.9062, 0.4743, 0.9062, 0.4375, 0.9062, 0.125, 0.9062, 0.1682, 0.875, 0.1682, 0.875, 0.125, 0.9062, 0.0625, 0.9062, 0.125, 0.875, 0.125, 0.875, 0.0625, 0.8906, 0.0, 0.9062, 0.0625, 0.875, 0.0625, 0.9062, 0.4375, 0.9062, 0.4743, 0.875, 0.4743, 0.875, 0.4375, 0.9062, 0.4155, 0.9062, 0.4375, 0.875, 0.4375, 0.875, 0.4155, 0.9062, 0.2679, 0.9062, 0.3799, 0.875, 0.3799, 0.875, 0.2679, 0.9062, 0.2109, 0.9062, 0.2679, 0.875, 0.2679, 0.875, 0.2109, 0.9062, 0.1682, 0.9062, 0.2109, 0.875, 0.2109, 0.875, 0.1682, 0.875, 0.4155, 0.875, 0.4375, 0.8437, 0.4375, 0.8438, 0.4155, 0.875, 0.2679, 0.875, 0.3799, 0.8438, 0.3799, 0.8438, 0.2679, 0.875, 0.2109, 0.875, 0.2679, 0.8438, 0.2679, 0.8437, 0.2109, 0.875, 0.1682, 0.875, 0.2109, 0.8437, 0.2109, 0.8437, 0.1682, 0.875, 0.125, 0.875, 0.1682, 0.8437, 0.1682, 0.8438, 0.125, 0.875, 0.0625, 0.875, 0.125, 0.8438, 0.125, 0.8438, 0.0625, 0.8594, 0.0, 0.875, 0.0625, 0.8438, 0.0625, 0.875, 0.4375, 0.875, 0.4743, 0.8437, 0.4743, 0.8437, 0.4375, 0.8438, 0.125, 0.8437, 0.1682, 0.8125, 0.1682, 0.8125, 0.125, 0.8438, 0.0625, 0.8438, 0.125, 0.8125, 0.125, 0.8125, 0.0625, 0.8281, 0.0, 0.8438, 0.0625, 0.8125, 0.0625, 0.8437, 0.4375, 0.8437, 0.4743, 0.8125, 0.4743, 0.8125, 0.4375, 0.8438, 0.4155, 0.8437, 0.4375, 0.8125, 0.4375, 0.8125, 0.4155, 0.8438, 0.2679, 0.8438, 0.3799, 0.8125, 0.3799, 0.8125, 0.2679, 0.8437, 0.2109, 0.8438, 0.2679, 0.8125, 0.2679, 0.8125, 0.2109, 0.8437, 0.1682, 0.8437, 0.2109, 0.8125, 0.2109, 0.8125, 0.1682, 0.8125, 0.2679, 0.8125, 0.3799, 0.7812, 0.3799, 0.7812, 0.2679, 0.8125, 0.2109, 0.8125, 0.2679, 0.7812, 0.2679, 0.7813, 0.2109, 0.8125, 0.1682, 0.8125, 0.2109, 0.7813, 0.2109, 0.7813, 0.1682, 0.8125, 0.125, 0.8125, 0.1682, 0.7813, 0.1682, 0.7812, 0.125, 0.8125, 0.0625, 0.8125, 0.125, 0.7812, 0.125, 0.7812, 0.0625, 0.7969, 0.0, 0.8125, 0.0625, 0.7812, 0.0625, 0.8125, 0.4375, 0.8125, 0.4743, 0.7812, 0.4743, 0.7812, 0.4375, 0.8125, 0.4155, 0.8125, 0.4375, 0.7812, 0.4375, 0.7812, 0.4155, 0.7812, 0.0625, 0.7812, 0.125, 0.75, 0.125, 0.75, 0.0625, 0.7656, 0.0, 0.7812, 0.0625, 0.75, 0.0625, 0.7812, 0.4375, 0.7812, 0.4743, 0.75, 0.4743, 0.75, 0.4375, 0.7812, 0.4155, 0.7812, 0.4375, 0.75, 0.4375, 0.75, 0.4155, 0.7812, 0.2679, 0.7812, 0.3799, 0.75, 0.3799, 0.75, 0.2679, 0.7813, 0.2109, 0.7812, 0.2679, 0.75, 0.2679, 0.75, 0.2109, 0.7813, 0.1682, 0.7813, 0.2109, 0.75, 0.2109, 0.75, 0.1682, 0.7812, 0.125, 0.7813, 0.1682, 0.75, 0.1682, 0.75, 0.125, 0.7812, 0.3975, 0.7812, 0.4155, 0.75, 0.4155, 0.75, 0.3975, 0.8125, 0.3975, 0.8125, 0.4155, 0.7812, 0.4155, 0.7812, 0.3975, 0.8438, 0.3975, 0.8438, 0.4155, 0.8125, 0.4155, 0.8125, 0.3975, 0.875, 0.3975, 0.875, 0.4155, 0.8438, 0.4155, 0.8438, 0.3975, 0.9062, 0.3975, 0.9062, 0.4155, 0.875, 0.4155, 0.875, 0.3975, 0.9375, 0.3975, 0.9375, 0.4155, 0.9062, 0.4155, 0.9062, 0.3975, 0.9687, 0.3975, 0.9687, 0.4155, 0.9375, 0.4155, 0.9375, 0.3975, 1.0, 0.3975, 1.0, 0.4155, 0.9687, 0.4155, 0.9687, 0.3975, 0.03125, 0.3975, 0.03125, 0.4155, 0.0, 0.4155, 0.0, 0.3975, 0.0625, 0.3975, 0.0625, 0.4155, 0.03125, 0.4155, 0.03125, 0.3975, 0.09375, 0.3975, 0.09375, 0.4155, 0.0625, 0.4155, 0.0625, 0.3975, 0.125, 0.3975, 0.125, 0.4155, 0.09375, 0.4155, 0.09375, 0.3975, 0.1563, 0.3975, 0.1563, 0.4155, 0.125, 0.4155, 0.125, 0.3975, 0.1875, 0.3975, 0.1875, 0.4155, 0.1563, 0.4155, 0.1563, 0.3975, 0.2188, 0.3975, 0.2188, 0.4155, 0.1875, 0.4155, 0.1875, 0.3975, 0.25, 0.3975, 0.25, 0.4155, 0.2188, 0.4155, 0.2188, 0.3975, 0.2812, 0.3975, 0.2813, 0.4155, 0.25, 0.4155, 0.25, 0.3975, 0.3125, 0.3975, 0.3125, 0.4155, 0.2813, 0.4155, 0.2812, 0.3975, 0.3438, 0.3975, 0.3438, 0.4155, 0.3125, 0.4155, 0.3125, 0.3975, 0.375, 0.3975, 0.375, 0.4155, 0.3438, 0.4155, 0.3438, 0.3975, 0.4062, 0.3975, 0.4062, 0.4155, 0.375, 0.4155, 0.375, 0.3975, 0.4375, 0.3975, 0.4375, 0.4155, 0.4062, 0.4155, 0.4062, 0.3975, 0.4687, 0.3975, 0.4687, 0.4155, 0.4375, 0.4155, 0.4375, 0.3975, 0.5, 0.3975, 0.5, 0.4155, 0.4687, 0.4155, 0.4687, 0.3975, 0.5312, 0.3975, 0.5312, 0.4155, 0.5, 0.4155, 0.5, 0.3975, 0.5625, 0.3975, 0.5625, 0.4155, 0.5312, 0.4155, 0.5312, 0.3975, 0.5938, 0.3975, 0.5938, 0.4155, 0.5625, 0.4155, 0.5625, 0.3975, 0.625, 0.3975, 0.625, 0.4155, 0.5938, 0.4155, 0.5938, 0.3975, 0.6562, 0.3975, 0.6562, 0.4155, 0.625, 0.4155, 0.625, 0.3975, 0.6875, 0.3975, 0.6875, 0.4155, 0.6562, 0.4155, 0.6562, 0.3975, 0.7187, 0.3975, 0.7187, 0.4155, 0.6875, 0.4155, 0.6875, 0.3975, 0.75, 0.3975, 0.75, 0.4155, 0.7187, 0.4155, 0.7187, 0.3975, 0.75, 0.3799, 0.75, 0.3975, 0.7187, 0.3975, 0.7187, 0.3799, 0.7187, 0.3799, 0.7187, 0.3975, 0.6875, 0.3975, 0.6875, 0.3799, 0.6875, 0.3799, 0.6875, 0.3975, 0.6562, 0.3975, 0.6562, 0.3799, 0.6562, 0.3799, 0.6562, 0.3975, 0.625, 0.3975, 0.625, 0.3799, 0.625, 0.3799, 0.625, 0.3975, 0.5938, 0.3975, 0.5938, 0.3799, 0.5938, 0.3799, 0.5938, 0.3975, 0.5625, 0.3975, 0.5625, 0.3799, 0.5625, 0.3799, 0.5625, 0.3975, 0.5312, 0.3975, 0.5312, 0.3799, 0.5312, 0.3799, 0.5312, 0.3975, 0.5, 0.3975, 0.5, 0.3799, 0.5, 0.3799, 0.5, 0.3975, 0.4687, 0.3975, 0.4688, 0.3799, 0.4688, 0.3799, 0.4687, 0.3975, 0.4375, 0.3975, 0.4375, 0.3799, 0.4375, 0.3799, 0.4375, 0.3975, 0.4062, 0.3975, 0.4062, 0.3799, 0.4062, 0.3799, 0.4062, 0.3975, 0.375, 0.3975, 0.375, 0.3799, 0.375, 0.3799, 0.375, 0.3975, 0.3438, 0.3975, 0.3438, 0.3799, 0.3438, 0.3799, 0.3438, 0.3975, 0.3125, 0.3975, 0.3125, 0.3799, 0.3125, 0.3799, 0.3125, 0.3975, 0.2812, 0.3975, 0.2812, 0.3799, 0.2812, 0.3799, 0.2812, 0.3975, 0.25, 0.3975, 0.25, 0.3799, 0.25, 0.3799, 0.25, 0.3975, 0.2188, 0.3975, 0.2188, 0.3799, 0.2188, 0.3799, 0.2188, 0.3975, 0.1875, 0.3975, 0.1875, 0.3799, 0.1875, 0.3799, 0.1875, 0.3975, 0.1563, 0.3975, 0.1563, 0.3799, 0.1563, 0.3799, 0.1563, 0.3975, 0.125, 0.3975, 0.125, 0.3799, 0.125, 0.3799, 0.125, 0.3975, 0.09375, 0.3975, 0.09375, 0.3799, 0.09375, 0.3799, 0.09375, 0.3975, 0.0625, 0.3975, 0.0625, 0.3799, 0.0625, 0.3799, 0.0625, 0.3975, 0.03125, 0.3975, 0.03125, 0.3799, 0.03125, 0.3799, 0.03125, 0.3975, 0.0, 0.3975, 0.0, 0.3799, 1.0, 0.3799, 1.0, 0.3975, 0.9687, 0.3975, 0.9687, 0.3799, 0.9687, 0.3799, 0.9687, 0.3975, 0.9375, 0.3975, 0.9375, 0.3799, 0.9375, 0.3799, 0.9375, 0.3975, 0.9062, 0.3975, 0.9062, 0.3799, 0.9062, 0.3799, 0.9062, 0.3975, 0.875, 0.3975, 0.875, 0.3799, 0.875, 0.3799, 0.875, 0.3975, 0.8438, 0.3975, 0.8438, 0.3799, 0.8438, 0.3799, 0.8438, 0.3975, 0.8125, 0.3975, 0.8125, 0.3799, 0.8125, 0.3799, 0.8125, 0.3975, 0.7812, 0.3975, 0.7812, 0.3799, 0.7812, 0.3799, 0.7812, 0.3975, 0.75, 0.3975, 0.75, 0.3799])
me_sphere.materials.append(mat_breadbottomlower)
me_sphere.update()
me_sphere_001 = bpy.data.meshes.new('Sphere.001')
me_sphere_001.from_pydata([(-1.677, 0.08142, 0.02762), (-1.872, 1.062, 0.02762), (-1.677, 1.081, 0.02762), (-2.06, 1.005, 0.02762), (-2.232, 0.9129, 0.02762), (-2.384, 0.7885, 0.02762), (-2.508, 0.637, 0.02762), (-2.601, 0.4641, 0.02762), (-2.658, 0.2765, 0.02762), (-2.677, 0.08142, 0.02762), (-2.658, -0.1137, 0.02762), (-2.601, -0.3013, 0.02762), (-2.508, -0.4742, 0.02762), (-2.384, -0.6257, 0.02762), (-2.232, -0.7501, 0.02762), (-2.06, -0.8425, 0.02762), (-1.872, -0.8994, 0.02762), (-1.677, -0.9186, 0.02762), (-1.482, -0.8994, 0.02762), (-1.294, -0.8425, 0.02762), (-1.121, -0.7501, 0.02762), (-0.9698, -0.6257, 0.02762), (-0.8454, -0.4742, 0.02762), (-0.753, -0.3013, 0.02762), (-0.6961, -0.1137, 0.02762), (-0.6769, 0.08142, 0.02762), (-0.6961, 0.2765, 0.02762), (-0.753, 0.4641, 0.02762), (-0.8454, 0.637, 0.02762), (-0.9698, 0.7885, 0.02762), (-1.121, 0.9129, 0.02762), (-1.294, 1.005, 0.02762), (-1.482, 1.062, 0.02762)], [], [(0, 1, 3), (0, 2, 1), (0, 32, 2), (0, 3, 4), (0, 4, 5), (0, 5, 6), (0, 6, 7), (0, 7, 8), (0, 8, 9), (0, 9, 10), (0, 10, 11), (0, 11, 12), (0, 12, 13), (0, 13, 14), (0, 14, 15), (0, 15, 16), (0, 16, 17), (0, 17, 18), (0, 18, 19), (0, 19, 20), (0, 20, 21), (0, 21, 22), (0, 22, 23), (0, 23, 24), (0, 24, 25), (0, 25, 26), (0, 26, 27), (0, 27, 28), (0, 28, 29), (0, 29, 30), (0, 30, 31), (0, 31, 32)])
_uv = me_sphere_001.uv_layers.new(name='UVMap')
_uv.uv.foreach_set('vector', [0.5, 0.5, 0.4025, 0.9904, 0.3087, 0.9619, 0.5, 0.5, 0.5, 1.0, 0.4025, 0.9904, 0.5, 0.5, 0.5975, 0.9904, 0.5, 1.0, 0.5, 0.5, 0.3087, 0.9619, 0.2222, 0.9157, 0.5, 0.5, 0.2222, 0.9157, 0.1464, 0.8536, 0.5, 0.5, 0.1464, 0.8536, 0.08427, 0.7778, 0.5, 0.5, 0.08427, 0.7778, 0.03806, 0.6913, 0.5, 0.5, 0.03806, 0.6913, 0.009607, 0.5975, 0.5, 0.5, 0.009607, 0.5975, 0.0, 0.5, 0.5, 0.5, 0.0, 0.5, 0.009607, 0.4025, 0.5, 0.5, 0.009607, 0.4025, 0.03806, 0.3087, 0.5, 0.5, 0.03806, 0.3087, 0.08427, 0.2222, 0.5, 0.5, 0.08427, 0.2222, 0.1464, 0.1464, 0.5, 0.5, 0.1464, 0.1464, 0.2222, 0.08427, 0.5, 0.5, 0.2222, 0.08427, 0.3087, 0.03806, 0.5, 0.5, 0.3087, 0.03806, 0.4025, 0.009607, 0.5, 0.5, 0.4025, 0.009607, 0.5, 0.0, 0.5, 0.5, 0.5, 0.0, 0.5975, 0.009607, 0.5, 0.5, 0.5975, 0.009607, 0.6913, 0.03806, 0.5, 0.5, 0.6913, 0.03806, 0.7778, 0.08427, 0.5, 0.5, 0.7778, 0.08427, 0.8536, 0.1464, 0.5, 0.5, 0.8536, 0.1464, 0.9157, 0.2222, 0.5, 0.5, 0.9157, 0.2222, 0.9619, 0.3087, 0.5, 0.5, 0.9619, 0.3087, 0.9904, 0.4025, 0.5, 0.5, 0.9904, 0.4025, 1.0, 0.5, 0.5, 0.5, 1.0, 0.5, 0.9904, 0.5975, 0.5, 0.5, 0.9904, 0.5975, 0.9619, 0.6913, 0.5, 0.5, 0.9619, 0.6913, 0.9157, 0.7778, 0.5, 0.5, 0.9157, 0.7778, 0.8536, 0.8536, 0.5, 0.5, 0.8536, 0.8536, 0.7778, 0.9157, 0.5, 0.5, 0.7778, 0.9157, 0.6913, 0.9619, 0.5, 0.5, 0.6913, 0.9619, 0.5975, 0.9904])
me_sphere_001.materials.append(mat_breadbottontop)
me_sphere_001.update()

# ---- objects
ob_sphere = bpy.data.objects.new('Sphere', me_sphere)
ob_sphere_001 = bpy.data.objects.new('Sphere.001', me_sphere_001)

# ---- transforms, parenting, visibility, modifiers, constraints
ob_sphere.location = (0.0, 0.0, 0.0)
ob_sphere_001.location = (1.577, -0.0741, -0.1121)
ob_sphere_001.scale = (0.9393, 0.9393, 0.9393)

# ---- collection membership
col_collection.objects.link(ob_sphere)
col_collection.objects.link(ob_sphere_001)

# ---- scene / render settings (as saved in the file)
scene.frame_start = 1; scene.frame_end = 250; scene.frame_set(1)
scene.render.engine = 'BLENDER_EEVEE_NEXT'
scene.cycles.sampling_pattern = 'TABULATED_SOBOL'
scene.view_settings.view_transform = 'Filmic'
bpy.context.view_layer.update()

# ---- added for rendering (the .blend has no active camera and no usable light): camera, sun
cam_auto = bpy.data.cameras.new('AutoCamera')
cam_auto.lens = 50.0
cam_auto.sensor_width = 36.0
cam_auto.clip_end = 1000.0
ob_auto_camera = bpy.data.objects.new('AutoCamera', cam_auto)
scene.collection.objects.link(ob_auto_camera)
ob_auto_camera.location = (2.48333, -2.97999, 1.78524)
ob_auto_camera.rotation_euler = (1.09748, -7.21219e-08, 0.694738)
scene.camera = ob_auto_camera
light_auto_sun = bpy.data.lights.new('AutoSun', 'SUN')
light_auto_sun.energy = 3.0
light_auto_sun.angle = 0.0523599
ob_auto_sun = bpy.data.objects.new('AutoSun', light_auto_sun)
scene.collection.objects.link(ob_auto_sun)
ob_auto_sun.rotation_euler = (0.872665, 0.174533, 0.523599)
bpy.context.view_layer.update()

